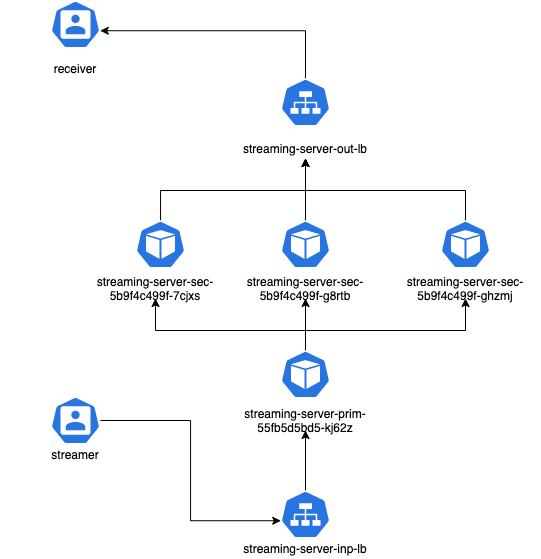

The diagram above was exported from draw.io. Its source (the exported page's mxGraphModel, read from the mxfile embedded in the PNG):
<mxGraphModel dx="1113" dy="760" grid="1" gridSize="10" guides="1" tooltips="1" connect="1" arrows="1" fold="1" page="1" pageScale="1" pageWidth="850" pageHeight="1100" math="0" shadow="0">
  <root>
    <mxCell id="0" />
    <mxCell id="1" parent="0" />
    <mxCell id="BsB_ChYVr0HqmzvKXfx0-18" style="edgeStyle=orthogonalEdgeStyle;rounded=0;orthogonalLoop=1;jettySize=auto;html=1;entryX=0.5;entryY=1;entryDx=0;entryDy=0;" edge="1" parent="1" source="BsB_ChYVr0HqmzvKXfx0-1" target="BsB_ChYVr0HqmzvKXfx0-4">
      <mxGeometry relative="1" as="geometry">
        <Array as="points">
          <mxPoint x="545" y="400" />
          <mxPoint x="395" y="400" />
        </Array>
      </mxGeometry>
    </mxCell>
    <mxCell id="BsB_ChYVr0HqmzvKXfx0-19" style="edgeStyle=orthogonalEdgeStyle;rounded=0;orthogonalLoop=1;jettySize=auto;html=1;entryX=0.5;entryY=1;entryDx=0;entryDy=0;" edge="1" parent="1" source="BsB_ChYVr0HqmzvKXfx0-1" target="BsB_ChYVr0HqmzvKXfx0-6">
      <mxGeometry relative="1" as="geometry" />
    </mxCell>
    <mxCell id="BsB_ChYVr0HqmzvKXfx0-20" style="edgeStyle=orthogonalEdgeStyle;rounded=0;orthogonalLoop=1;jettySize=auto;html=1;entryX=0.5;entryY=1;entryDx=0;entryDy=0;" edge="1" parent="1" source="BsB_ChYVr0HqmzvKXfx0-1" target="BsB_ChYVr0HqmzvKXfx0-8">
      <mxGeometry relative="1" as="geometry">
        <Array as="points">
          <mxPoint x="545" y="400" />
          <mxPoint x="705" y="400" />
        </Array>
      </mxGeometry>
    </mxCell>
    <mxCell id="BsB_ChYVr0HqmzvKXfx0-1" value="" style="html=1;dashed=0;whitespace=wrap;fillColor=#2875E2;strokeColor=#ffffff;points=[[0.005,0.63,0],[0.1,0.2,0],[0.9,0.2,0],[0.5,0,0],[0.995,0.63,0],[0.72,0.99,0],[0.5,1,0],[0.28,0.99,0]];shape=mxgraph.kubernetes.icon;prIcon=pod" vertex="1" parent="1">
      <mxGeometry x="520" y="420" width="50" height="48" as="geometry" />
    </mxCell>
    <mxCell id="BsB_ChYVr0HqmzvKXfx0-2" value="streaming-server-prim-55fb5d5bd5-kj62z" style="text;html=1;strokeColor=none;fillColor=none;align=center;verticalAlign=middle;whiteSpace=wrap;rounded=0;" vertex="1" parent="1">
      <mxGeometry x="470" y="480" width="150" height="20" as="geometry" />
    </mxCell>
    <mxCell id="BsB_ChYVr0HqmzvKXfx0-14" style="edgeStyle=orthogonalEdgeStyle;rounded=0;orthogonalLoop=1;jettySize=auto;html=1;entryX=0.5;entryY=1;entryDx=0;entryDy=0;" edge="1" parent="1" source="BsB_ChYVr0HqmzvKXfx0-3" target="BsB_ChYVr0HqmzvKXfx0-10">
      <mxGeometry relative="1" as="geometry">
        <Array as="points">
          <mxPoint x="400" y="260" />
          <mxPoint x="545" y="260" />
        </Array>
      </mxGeometry>
    </mxCell>
    <mxCell id="BsB_ChYVr0HqmzvKXfx0-3" value="" style="html=1;dashed=0;whitespace=wrap;fillColor=#2875E2;strokeColor=#ffffff;points=[[0.005,0.63,0],[0.1,0.2,0],[0.9,0.2,0],[0.5,0,0],[0.995,0.63,0],[0.72,0.99,0],[0.5,1,0],[0.28,0.99,0]];shape=mxgraph.kubernetes.icon;prIcon=pod" vertex="1" parent="1">
      <mxGeometry x="375" y="290" width="50" height="48" as="geometry" />
    </mxCell>
    <mxCell id="BsB_ChYVr0HqmzvKXfx0-4" value="streaming-server-sec-5b9f4c499f-7cjxs" style="text;html=1;strokeColor=none;fillColor=none;align=center;verticalAlign=middle;whiteSpace=wrap;rounded=0;" vertex="1" parent="1">
      <mxGeometry x="320" y="348" width="150" height="20" as="geometry" />
    </mxCell>
    <mxCell id="BsB_ChYVr0HqmzvKXfx0-15" style="edgeStyle=orthogonalEdgeStyle;rounded=0;orthogonalLoop=1;jettySize=auto;html=1;entryX=0.5;entryY=1;entryDx=0;entryDy=0;" edge="1" parent="1" source="BsB_ChYVr0HqmzvKXfx0-5" target="BsB_ChYVr0HqmzvKXfx0-10">
      <mxGeometry relative="1" as="geometry">
        <mxPoint x="545" y="230" as="targetPoint" />
      </mxGeometry>
    </mxCell>
    <mxCell id="BsB_ChYVr0HqmzvKXfx0-5" value="" style="html=1;dashed=0;whitespace=wrap;fillColor=#2875E2;strokeColor=#ffffff;points=[[0.005,0.63,0],[0.1,0.2,0],[0.9,0.2,0],[0.5,0,0],[0.995,0.63,0],[0.72,0.99,0],[0.5,1,0],[0.28,0.99,0]];shape=mxgraph.kubernetes.icon;prIcon=pod" vertex="1" parent="1">
      <mxGeometry x="520" y="290" width="50" height="48" as="geometry" />
    </mxCell>
    <mxCell id="BsB_ChYVr0HqmzvKXfx0-6" value="streaming-server-sec-5b9f4c499f-g8rtb" style="text;html=1;strokeColor=none;fillColor=none;align=center;verticalAlign=middle;whiteSpace=wrap;rounded=0;" vertex="1" parent="1">
      <mxGeometry x="470" y="348" width="150" height="20" as="geometry" />
    </mxCell>
    <mxCell id="BsB_ChYVr0HqmzvKXfx0-16" style="edgeStyle=orthogonalEdgeStyle;rounded=0;orthogonalLoop=1;jettySize=auto;html=1;entryX=0.5;entryY=1;entryDx=0;entryDy=0;" edge="1" parent="1" source="BsB_ChYVr0HqmzvKXfx0-7" target="BsB_ChYVr0HqmzvKXfx0-10">
      <mxGeometry relative="1" as="geometry">
        <mxPoint x="550" y="230" as="targetPoint" />
        <Array as="points">
          <mxPoint x="705" y="260" />
          <mxPoint x="545" y="260" />
        </Array>
      </mxGeometry>
    </mxCell>
    <mxCell id="BsB_ChYVr0HqmzvKXfx0-7" value="" style="html=1;dashed=0;whitespace=wrap;fillColor=#2875E2;strokeColor=#ffffff;points=[[0.005,0.63,0],[0.1,0.2,0],[0.9,0.2,0],[0.5,0,0],[0.995,0.63,0],[0.72,0.99,0],[0.5,1,0],[0.28,0.99,0]];shape=mxgraph.kubernetes.icon;prIcon=pod" vertex="1" parent="1">
      <mxGeometry x="680" y="290" width="50" height="48" as="geometry" />
    </mxCell>
    <mxCell id="BsB_ChYVr0HqmzvKXfx0-8" value="streaming-server-sec-5b9f4c499f-ghzmj" style="text;html=1;strokeColor=none;fillColor=none;align=center;verticalAlign=middle;whiteSpace=wrap;rounded=0;" vertex="1" parent="1">
      <mxGeometry x="630" y="348" width="150" height="20" as="geometry" />
    </mxCell>
    <mxCell id="BsB_ChYVr0HqmzvKXfx0-26" style="edgeStyle=orthogonalEdgeStyle;rounded=0;orthogonalLoop=1;jettySize=auto;html=1;entryX=0.995;entryY=0.63;entryDx=0;entryDy=0;entryPerimeter=0;" edge="1" parent="1" source="BsB_ChYVr0HqmzvKXfx0-9" target="BsB_ChYVr0HqmzvKXfx0-24">
      <mxGeometry relative="1" as="geometry">
        <Array as="points">
          <mxPoint x="545" y="100" />
        </Array>
      </mxGeometry>
    </mxCell>
    <mxCell id="BsB_ChYVr0HqmzvKXfx0-9" value="" style="html=1;dashed=0;whitespace=wrap;fillColor=#2875E2;strokeColor=#ffffff;points=[[0.005,0.63,0],[0.1,0.2,0],[0.9,0.2,0],[0.5,0,0],[0.995,0.63,0],[0.72,0.99,0],[0.5,1,0],[0.28,0.99,0]];shape=mxgraph.kubernetes.icon;prIcon=svc" vertex="1" parent="1">
      <mxGeometry x="520" y="148" width="50" height="48" as="geometry" />
    </mxCell>
    <mxCell id="BsB_ChYVr0HqmzvKXfx0-10" value="streaming-server-out-lb" style="text;html=1;strokeColor=none;fillColor=none;align=center;verticalAlign=middle;whiteSpace=wrap;rounded=0;" vertex="1" parent="1">
      <mxGeometry x="470" y="208" width="150" height="20" as="geometry" />
    </mxCell>
    <mxCell id="BsB_ChYVr0HqmzvKXfx0-17" style="edgeStyle=orthogonalEdgeStyle;rounded=0;orthogonalLoop=1;jettySize=auto;html=1;entryX=0.5;entryY=1;entryDx=0;entryDy=0;" edge="1" parent="1" source="BsB_ChYVr0HqmzvKXfx0-11" target="BsB_ChYVr0HqmzvKXfx0-2">
      <mxGeometry relative="1" as="geometry" />
    </mxCell>
    <mxCell id="BsB_ChYVr0HqmzvKXfx0-11" value="" style="html=1;dashed=0;whitespace=wrap;fillColor=#2875E2;strokeColor=#ffffff;points=[[0.005,0.63,0],[0.1,0.2,0],[0.9,0.2,0],[0.5,0,0],[0.995,0.63,0],[0.72,0.99,0],[0.5,1,0],[0.28,0.99,0]];shape=mxgraph.kubernetes.icon;prIcon=svc" vertex="1" parent="1">
      <mxGeometry x="520" y="560" width="50" height="48" as="geometry" />
    </mxCell>
    <mxCell id="BsB_ChYVr0HqmzvKXfx0-12" value="streaming-server-inp-lb" style="text;html=1;strokeColor=none;fillColor=none;align=center;verticalAlign=middle;whiteSpace=wrap;rounded=0;" vertex="1" parent="1">
      <mxGeometry x="470" y="608" width="150" height="20" as="geometry" />
    </mxCell>
    <mxCell id="BsB_ChYVr0HqmzvKXfx0-23" style="edgeStyle=orthogonalEdgeStyle;rounded=0;orthogonalLoop=1;jettySize=auto;html=1;entryX=0.005;entryY=0.63;entryDx=0;entryDy=0;entryPerimeter=0;" edge="1" parent="1" source="BsB_ChYVr0HqmzvKXfx0-21" target="BsB_ChYVr0HqmzvKXfx0-11">
      <mxGeometry relative="1" as="geometry" />
    </mxCell>
    <mxCell id="BsB_ChYVr0HqmzvKXfx0-21" value="" style="html=1;dashed=0;whitespace=wrap;fillColor=#2875E2;strokeColor=#ffffff;points=[[0.005,0.63,0],[0.1,0.2,0],[0.9,0.2,0],[0.5,0,0],[0.995,0.63,0],[0.72,0.99,0],[0.5,1,0],[0.28,0.99,0]];shape=mxgraph.kubernetes.icon;prIcon=user" vertex="1" parent="1">
      <mxGeometry x="290" y="466" width="50" height="48" as="geometry" />
    </mxCell>
    <mxCell id="BsB_ChYVr0HqmzvKXfx0-22" value="streamer" style="text;html=1;strokeColor=none;fillColor=none;align=center;verticalAlign=middle;whiteSpace=wrap;rounded=0;" vertex="1" parent="1">
      <mxGeometry x="240" y="514" width="150" height="20" as="geometry" />
    </mxCell>
    <mxCell id="BsB_ChYVr0HqmzvKXfx0-24" value="" style="html=1;dashed=0;whitespace=wrap;fillColor=#2875E2;strokeColor=#ffffff;points=[[0.005,0.63,0],[0.1,0.2,0],[0.9,0.2,0],[0.5,0,0],[0.995,0.63,0],[0.72,0.99,0],[0.5,1,0],[0.28,0.99,0]];shape=mxgraph.kubernetes.icon;prIcon=user" vertex="1" parent="1">
      <mxGeometry x="290" y="70" width="50" height="48" as="geometry" />
    </mxCell>
    <mxCell id="BsB_ChYVr0HqmzvKXfx0-25" value="receiver" style="text;html=1;strokeColor=none;fillColor=none;align=center;verticalAlign=middle;whiteSpace=wrap;rounded=0;" vertex="1" parent="1">
      <mxGeometry x="240" y="128" width="150" height="20" as="geometry" />
    </mxCell>
  </root>
</mxGraphModel>